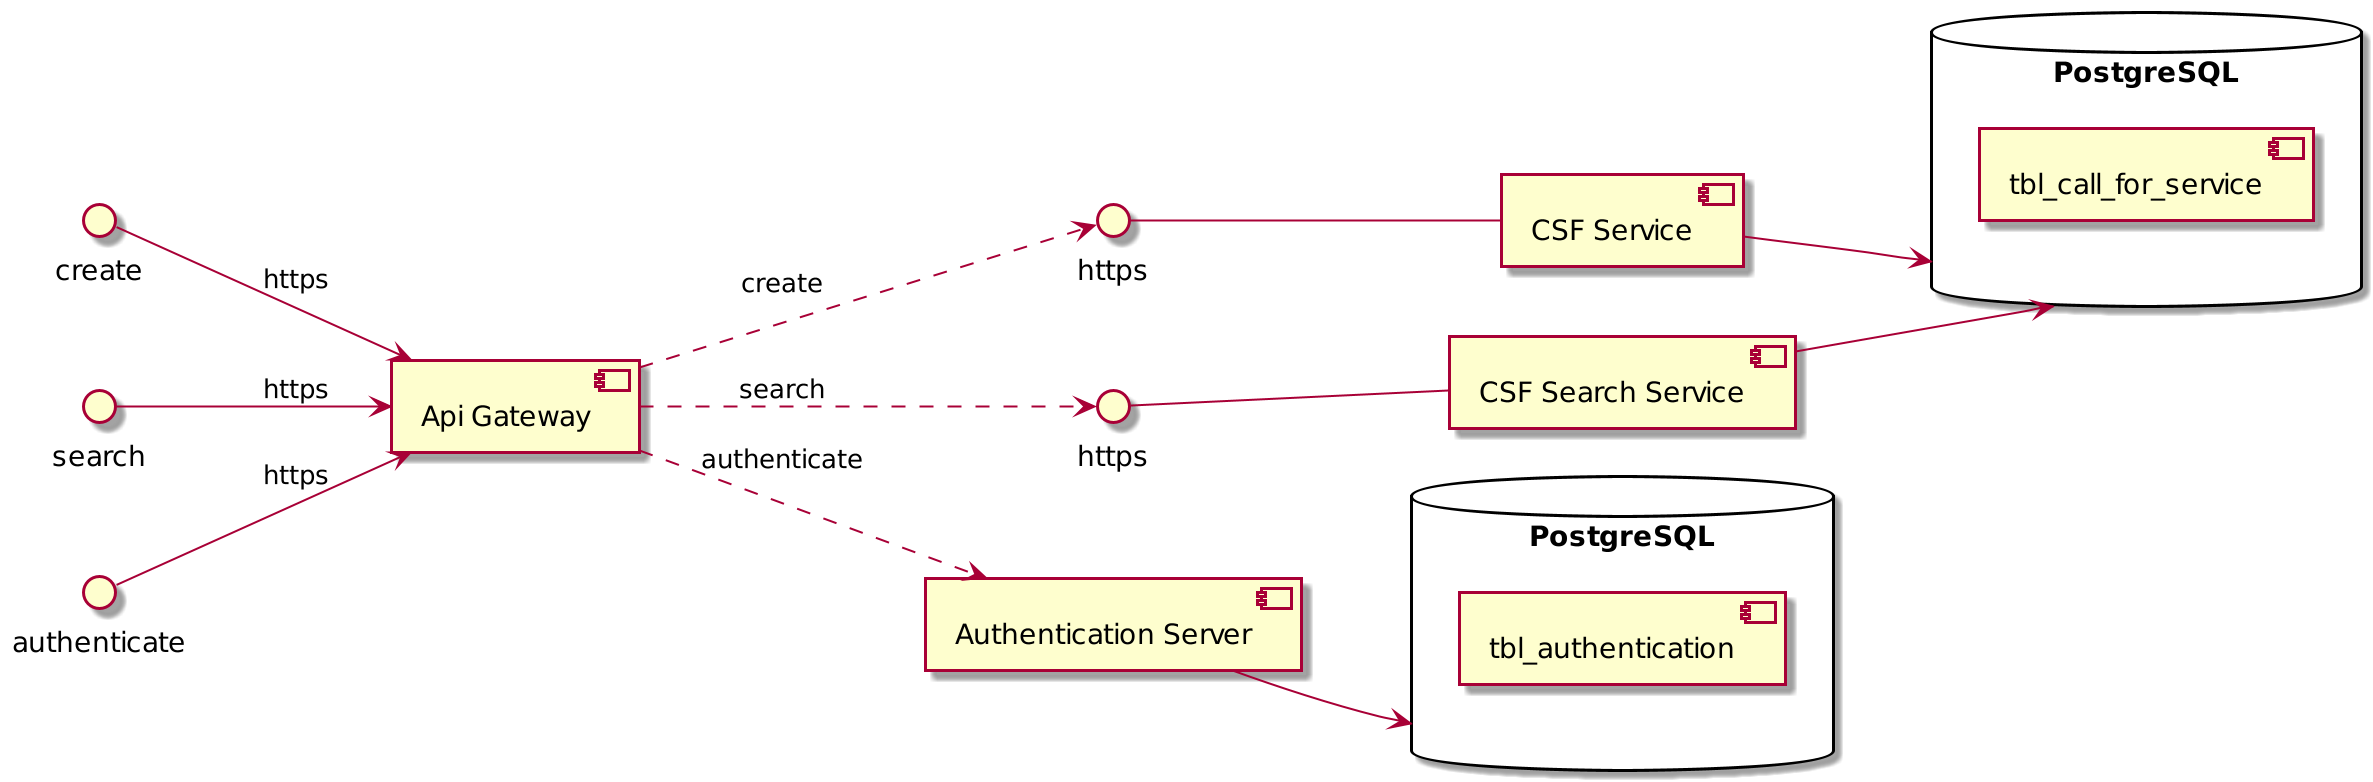

The diagram above was rendered by PlantUML. Its source (embedded in the PNG):
@startuml
scale 2
left to right direction
skinparam packageStyle rect
() "create" as create
() "search" as search
() "authenticate" as authenticate
() "https" as createHttp
() "https" as searchHttp
[Api Gateway] as apiGateway
[CSF Service] as createComponent
[CSF Search Service] as searchComponent
[Authentication Server] as authenticationServer

database "PostgreSQL" as db {
    [tbl_call_for_service]
} 

database "PostgreSQL" as authenticationDb {
    [tbl_authentication]
} 

create --> apiGateway : https
apiGateway ..> createHttp : create
createHttp -- createComponent
createComponent --> db

search --> apiGateway : https
apiGateway ..> searchHttp : search
searchHttp -- searchComponent
searchComponent --> db

authenticate --> apiGateway: https
apiGateway ..> authenticationServer : authenticate
authenticationServer --> authenticationDb
@enduml